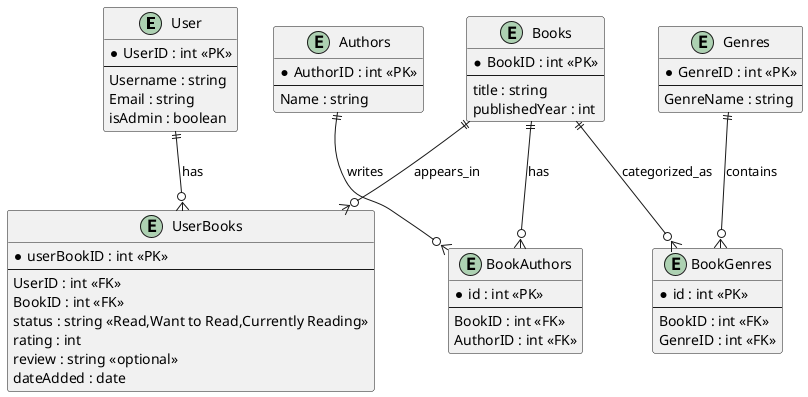

The diagram above was rendered by PlantUML. Its source (embedded in the PNG):
@startuml

entity "User" as U {
  *UserID : int <<PK>>
  --
  Username : string
  Email : string
  isAdmin : boolean 
}

entity "Books" as B {
  *BookID : int <<PK>>
  --
  title : string 
  publishedYear : int 
}

entity "Authors" as A {
  *AuthorID : int <<PK>>
  --
  Name : string
}

entity "Genres" as G {
  *GenreID : int <<PK>>
  --
  GenreName : string
}

entity "UserBooks" as UB {
    *userBookID : int <<PK>>
    --
    UserID : int <<FK>>
    BookID : int <<FK>>
    status : string <<Read,Want to Read,Currently Reading>>
    rating : int 
    review : string <<optional>>
    dateAdded : date
}

entity "BookGenres" as BG {
    *id : int <<PK>>
    --
    BookID : int <<FK>>
    GenreID : int <<FK>>
}

entity "BookAuthors" as BA {
    *id : int <<PK>>
    --
    BookID : int <<FK>>
    AuthorID : int <<FK>>
}

U ||--o{ UB : has
B ||--o{ UB : appears_in
B ||--o{ BA : has
A ||--o{ BA : writes
B ||--o{ BG : categorized_as
G ||--o{ BG : contains

@enduml